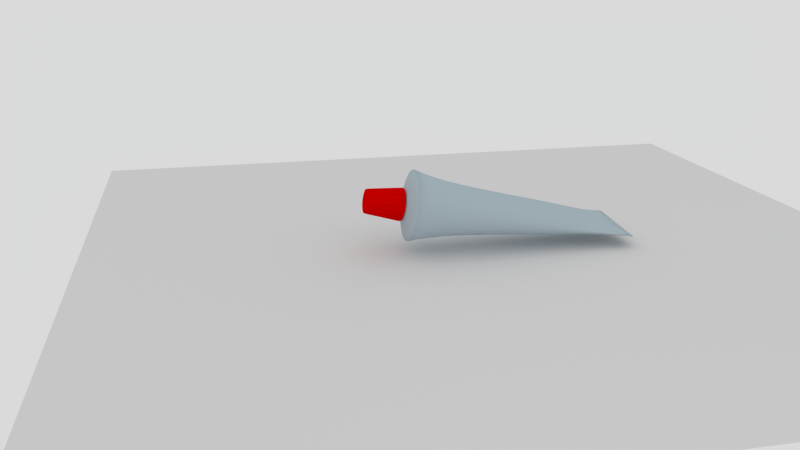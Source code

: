 # Source: tube3.blend  (saved by Blender 2.76.0; exported with 4.5.12 LTS)
import bpy
from mathutils import Matrix  # noqa: F401  (used for matrix-valued properties, if any)

bpy.ops.wm.read_factory_settings(use_empty=True)
scene = bpy.context.scene
scene.name = 'Scene'

# ---- collections
col_collection_1 = bpy.data.collections.new('Collection 1'); scene.collection.children.link(col_collection_1)

# ---- materials (node trees are filled in below, after node groups)
mat_material = bpy.data.materials.new('Material')
mat_material.alpha_threshold = 0.0
mat_material.use_transparent_shadow = False
mat_material.diffuse_color = (0.4818, 0.5799, 0.6383, 1.0)
mat_material.roughness = 0.5
mat_material.line_color = (0.0, 0.0, 0.0, 1.0)
mat_material_001 = bpy.data.materials.new('Material.001')
mat_material_001.alpha_threshold = 0.0
mat_material_001.use_transparent_shadow = False
mat_material_001.diffuse_color = (0.7743, 0.0, 0.0, 1.0)
mat_material_001.roughness = 0.5
mat_material_001.line_color = (0.0, 0.0, 0.0, 1.0)

# ---- material node trees

# ---- world
world_world = bpy.data.worlds.new('World'); scene.world = world_world
world_world.color = (0.6982, 0.6982, 0.6982)
world_world.use_sun_shadow = False
world_world.sun_shadow_jitter_overblur = 0.0
world_world.cycles.sampling_method = 'MANUAL'
world_world.cycles.sample_map_resolution = 256

# ---- cameras
cam_camera_001 = bpy.data.cameras.new('Camera.001')
cam_camera_001.clip_end = 100.0
cam_camera_001.lens = 35.0
cam_camera_001.sensor_width = 32.0
cam_camera_001.sensor_height = 18.0
cam_camera_001.dof.focus_distance = 0.0
cam_camera_001.dof.aperture_fstop = 128.0

# ---- lights
light_point_001 = bpy.data.lights.new('Point.001', 'POINT')
light_point_001.transmission_factor = 0.0
light_point_001.energy = 100.0
light_point_001.shadow_buffer_clip_start = 0.5
light_point_001.shadow_soft_size = 1.0
light_point_001.shadow_maximum_resolution = 0.006
light_point_001.use_absolute_resolution = True
light_point_001.cycles.use_multiple_importance_sampling = False

# ---- meshes
me_cylinder_003 = bpy.data.meshes.new('Cylinder.003')
me_cylinder_003.from_pydata([(0.0, 1.0, -1.0), (-0.04123, 1.0, 4.583), (0.7071, 0.7071, -1.0), (-0.04123, 0.7071, 4.583), (1.0, -4.371e-08, -1.0), (-0.04123, 1.192e-08, 4.583), (0.7071, -0.7071, -1.0), (-0.04123, -0.7071, 4.583), (-8.742e-08, -1.0, -1.0), (-0.04123, -1.0, 4.583), (-0.7071, -0.7071, -1.0), (-1.0, 1.192e-08, -1.0), (-0.7071, 0.7071, -1.0), (-0.007095, 1.0, -0.03931), (0.4685, 0.7071, -0.03931), (0.6656, -3.414e-08, -0.03931), (0.4685, -0.7071, -0.03931), (-0.007095, -1.0, -0.03931), (-0.6797, 1.192e-08, -0.03931), (-0.4827, 0.7071, -0.03931), (-0.4827, -0.7071, -0.03931), (-0.2747, 0.2747, -1.193), (-0.3885, 6.332e-09, -1.193), (-0.2747, -0.2747, -1.193), (-4.173e-08, -0.3885, -1.193), (0.2747, -0.2747, -1.193), (0.3885, -1.528e-08, -1.193), (0.2747, 0.2747, -1.193), (-7.767e-09, 0.3885, -1.193), (-0.03112, 1.0, 3.214), (0.2152, 0.7071, 3.214), (0.3173, -1.725e-09, 3.214), (0.2152, -0.7071, 3.214), (-0.03112, -1.0, 3.214), (-0.3795, 1.192e-08, 3.214), (-0.2775, 0.7071, 3.214), (-0.2775, -0.7071, 3.214), (-0.2407, 0.2407, -1.222), (-0.3404, 5.548e-09, -1.222), (-0.2407, -0.2407, -1.222), (-6.079e-08, -0.3404, -1.222), (0.2407, -0.2407, -1.222), (0.3404, -1.339e-08, -1.222), (0.2407, 0.2407, -1.222), (-3.103e-08, 0.3404, -1.222), (-0.2407, 0.2407, -1.769), (-0.3404, 5.548e-09, -1.769), (-0.2407, -0.2407, -1.769), (-1.721e-07, -0.3404, -1.769), (0.2407, -0.2407, -1.769), (0.3404, -1.339e-08, -1.769), (0.2407, 0.2407, -1.769), (-1.423e-07, 0.3404, -1.769), (-0.1931, 0.1931, -1.769), (-0.2731, 4.45e-09, -1.769), (-0.1931, -0.1931, -1.769), (-1.732e-07, -0.2731, -1.769), (0.1931, -0.1931, -1.769), (0.2731, -1.074e-08, -1.769), (0.1931, 0.1931, -1.769), (-1.494e-07, 0.2731, -1.769), (-0.1931, 0.1931, -1.102), (-0.2731, 4.45e-09, -1.102), (-0.1931, -0.1931, -1.102), (-2.234e-07, -0.2731, -1.102), (0.1931, -0.1931, -1.102), (0.2731, -1.074e-08, -1.102), (0.1931, 0.1931, -1.102), (-1.995e-07, 0.2731, -1.102), (-0.01321, 1.052, 4.755), (-0.01321, 0.7592, 4.755), (-0.01321, 0.05205, 4.755), (-0.01321, -0.6551, 4.755), (-0.01321, -0.948, 4.755), (-0.03778, 0.00642, 4.605), (-0.03778, -0.7007, 4.605), (-0.03778, 1.006, 4.605), (-0.03778, 0.7135, 4.605), (-0.03778, -0.9936, 4.605), (-0.01321, -0.3015, 4.755), (-0.01321, 0.9056, 4.755), (-0.01661, 1.046, 4.734), (-0.03778, 0.86, 4.605), (-0.01661, 0.8993, 4.734), (-0.01661, 0.04574, 4.734), (-0.01661, -0.9543, 4.734), (-0.01661, 0.7528, 4.734), (-0.01661, -0.6614, 4.734), (-0.03778, -0.3471, 4.605), (-0.01661, -0.3078, 4.734), (-0.01661, 0.3993, 4.734), (-0.03778, 0.36, 4.605), (-0.01321, 0.4056, 4.755), (-0.03778, -0.5239, 4.605), (-0.01321, -0.4783, 4.755), (-0.01661, -0.4846, 4.734), (-0.03778, -0.8471, 4.605), (-0.01321, -0.8015, 4.755), (-0.01661, 0.5761, 4.734), (-0.01661, -0.2194, 4.734), (-0.01661, -0.8078, 4.734), (-0.01661, -0.573, 4.734), (-0.01661, -0.7346, 4.734), (-0.03778, -0.7739, 4.605), (-0.01321, 0.5824, 4.755), (-0.03778, -0.2587, 4.605), (-0.01661, -0.131, 4.734), (-0.03778, -0.1704, 4.605), (-0.01321, -0.1247, 4.755), (-0.03778, 0.5367, 4.605), (-0.03778, 0.1832, 4.605), (-0.01661, 0.2225, 4.734), (-0.01321, 0.2288, 4.755), (-0.01321, -0.2131, 4.755), (-0.01321, -0.7283, 4.755), (-0.01321, -0.5667, 4.755), (-0.03778, -0.6123, 4.605), (-0.01661, -0.3962, 4.734), (-0.01321, -0.3899, 4.755), (-0.03778, -0.4355, 4.605), (-0.01321, -0.03634, 4.755), (-0.03778, -0.08197, 4.605), (-0.01661, -0.04265, 4.734), (-0.01321, 0.1404, 4.755), (-0.01661, 0.1341, 4.734), (-0.03778, 0.09481, 4.605), (-0.01321, 0.3172, 4.755), (-0.03778, 0.2716, 4.605), (-0.01661, 0.3109, 4.734), (-0.01661, 0.4877, 4.734), (-0.01321, 0.494, 4.755), (-0.03778, 0.4484, 4.605), (-0.01661, 0.6645, 4.734), (-0.03778, 0.6251, 4.605), (-0.01321, 0.6708, 4.755), (-0.01661, 0.9725, 4.734), (-0.03778, 0.9332, 4.605), (-0.01321, 0.9788, 4.755), (-0.01661, 0.8261, 4.734), (-0.01321, 0.8324, 4.755), (-0.03778, 0.7867, 4.605), (-0.03778, -0.9204, 4.605), (-0.01661, -0.881, 4.734), (-0.01321, -0.8747, 4.755), (-0.04829, 0.005507, 4.613), (-0.04829, -0.7016, 4.613), (-0.04829, 1.006, 4.613), (-0.04829, 0.7126, 4.613), (-0.02713, 1.045, 4.742), (-0.04829, 0.8591, 4.613), (-0.02713, 0.8984, 4.742), (-0.02713, 0.04482, 4.742), (-0.02713, 0.7519, 4.742), (-0.02713, -0.6623, 4.742), (-0.04829, -0.348, 4.613), (-0.02713, -0.3087, 4.742), (-0.02713, 0.3984, 4.742), (-0.04829, 0.3591, 4.613), (-0.04829, -0.5248, 4.613), (-0.02713, -0.4855, 4.742), (-0.04829, -0.848, 4.613), (-0.02713, 0.5752, 4.742), (-0.02713, -0.2203, 4.742), (-0.02713, -0.8087, 4.742), (-0.02713, -0.5739, 4.742), (-0.02713, -0.7355, 4.742), (-0.04829, -0.7748, 4.613), (-0.04829, -0.2597, 4.613), (-0.02713, -0.132, 4.742), (-0.04829, -0.1713, 4.613), (-0.04829, 0.5358, 4.613), (-0.04829, 0.1823, 4.613), (-0.02713, 0.2216, 4.742), (-0.04829, -0.6132, 4.613), (-0.02713, -0.3971, 4.742), (-0.04829, -0.4364, 4.613), (-0.04829, -0.08288, 4.613), (-0.02713, -0.04357, 4.742), (-0.02713, 0.1332, 4.742), (-0.04829, 0.0939, 4.613), (-0.04829, 0.2707, 4.613), (-0.02713, 0.31, 4.742), (-0.02713, 0.4868, 4.742), (-0.04829, 0.4474, 4.613), (-0.02713, 0.6635, 4.742), (-0.04829, 0.6242, 4.613), (-0.02713, 0.9716, 4.742), (-0.04829, 0.9323, 4.613), (-0.02713, 0.8252, 4.742), (-0.04829, 0.7858, 4.613), (-0.04829, -0.9213, 4.613), (-0.02713, -0.882, 4.742), (-0.04123, 1.0, 4.583), (-0.04123, 0.7071, 4.583), (-0.04123, 1.192e-08, 4.583), (-0.04123, -0.7071, 4.583), (-0.04123, -1.0, 4.583)], [], [(29, 1, 3, 30), (30, 3, 5, 31), (31, 5, 7, 32), (32, 7, 9, 33), (36, 7, 5, 34), (2, 4, 26, 27), (35, 3, 1, 29), (33, 9, 7, 36), (34, 5, 3, 35), (0, 13, 14, 2), (2, 14, 15, 4), (4, 15, 16, 6), (6, 16, 17, 8), (10, 20, 18, 11), (12, 19, 13, 0), (8, 17, 20, 10), (11, 18, 19, 12), (10, 11, 22, 23), (12, 0, 28, 21), (6, 8, 24, 25), (25, 24, 40, 41), (11, 12, 21, 22), (4, 6, 25, 26), (8, 10, 23, 24), (0, 2, 27, 28), (13, 29, 30, 14), (14, 30, 31, 15), (15, 31, 32, 16), (16, 32, 33, 17), (20, 36, 34, 18), (19, 35, 29, 13), (17, 33, 36, 20), (18, 34, 35, 19), (42, 41, 49, 50), (23, 22, 38, 39), (26, 25, 41, 42), (21, 28, 44, 37), (28, 27, 43, 44), (22, 21, 37, 38), (27, 26, 42, 43), (24, 23, 39, 40), (47, 46, 54, 55), (37, 44, 52, 45), (38, 37, 45, 46), (44, 43, 51, 52), (40, 39, 47, 48), (43, 42, 50, 51), (39, 38, 46, 47), (41, 40, 48, 49), (56, 55, 63, 64), (49, 48, 56, 57), (50, 49, 57, 58), (45, 52, 60, 53), (46, 45, 53, 54), (52, 51, 59, 60), (48, 47, 55, 56), (51, 50, 58, 59), (59, 58, 66, 67), (55, 54, 62, 63), (57, 56, 64, 65), (58, 57, 65, 66), (53, 60, 68, 61), (54, 53, 61, 62), (60, 59, 67, 68), (75, 116, 93, 119, 88, 105, 107, 121, 74, 5, 7), (77, 140, 82, 136, 76, 1, 3), (74, 125, 110, 127, 91, 131, 109, 133, 77, 3, 5), (78, 141, 96, 103, 75, 7, 9), (99, 106, 168, 162), (89, 88, 154, 155), (167, 169, 107, 105), (184, 185, 133, 132), (191, 190, 141, 142), (139, 80, 83, 138), (137, 69, 81, 135), (114, 72, 87, 102), (134, 70, 86, 132), (120, 71, 84, 122), (118, 79, 89, 117), (126, 92, 90, 128), (86, 77, 147, 152), (98, 109, 170, 161), (115, 94, 95, 101), (129, 98, 161, 182), (130, 104, 98, 129), (79, 113, 99, 89), (123, 112, 111, 124), (189, 149, 82, 140), (113, 108, 106, 99), (95, 117, 119, 93), (81, 76, 146, 148), (186, 187, 136, 135), (143, 97, 100, 142), (135, 81, 148, 186), (100, 102, 103, 96), (97, 114, 102, 100), (87, 101, 116, 75), (72, 115, 101, 87), (89, 99, 105, 88), (94, 118, 117, 95), (106, 122, 121, 107), (108, 120, 122, 106), (111, 128, 127, 110), (71, 123, 124, 84), (112, 126, 128, 111), (84, 124, 125, 74), (92, 130, 129, 90), (90, 129, 131, 91), (98, 132, 133, 109), (104, 134, 132, 98), (83, 135, 136, 82), (70, 139, 138, 86), (80, 137, 135, 83), (86, 138, 140, 77), (85, 142, 141, 78), (73, 143, 142, 85), (177, 151, 144, 176), (186, 148, 146, 187), (184, 152, 147, 185), (165, 153, 145, 166), (188, 150, 149, 189), (174, 155, 154, 175), (181, 156, 157, 180), (164, 159, 158, 173), (162, 168, 169, 167), (178, 172, 171, 179), (191, 163, 160, 190), (182, 161, 170, 183), (106, 107, 169, 168), (90, 91, 157, 156), (187, 146, 76, 136), (181, 180, 127, 128), (101, 95, 159, 164), (190, 160, 96, 141), (183, 170, 109, 131), (185, 147, 77, 133), (179, 171, 110, 125), (175, 154, 88, 119), (128, 90, 156, 181), (166, 145, 75, 103), (84, 74, 144, 151), (182, 183, 131, 129), (165, 166, 103, 102), (100, 96, 160, 163), (176, 144, 74, 121), (162, 167, 105, 99), (132, 86, 152, 184), (83, 82, 149, 150), (173, 158, 93, 116), (180, 157, 91, 127), (117, 89, 155, 174), (138, 83, 150, 188), (111, 110, 171, 172), (102, 87, 153, 165), (87, 75, 145, 153), (177, 176, 121, 122), (164, 173, 116, 101), (122, 84, 151, 177), (124, 111, 172, 178), (188, 189, 140, 138), (178, 179, 125, 124), (174, 175, 119, 117), (95, 93, 158, 159), (142, 100, 163, 191), (5, 3, 193, 194), (9, 7, 195, 196), (7, 5, 194, 195), (3, 1, 192, 193)])
me_cylinder_003.polygons.foreach_set('use_smooth', [True] * 168)
_k = {(0, 2): 1.0, (1, 3): 1.0, (1, 29): 0.44314, (2, 4): 1.0, (3, 5): 1.0, (4, 6): 1.0, (5, 7): 1.0, (6, 8): 1.0, (7, 9): 1.0, (8, 10): 1.0, (10, 11): 1.0, (11, 12): 1.0, (0, 12): 1.0, (9, 33): 0.58824, (21, 28): 1.0, (22, 23): 1.0, (23, 24): 1.0, (21, 22): 1.0, (24, 25): 1.0, (26, 27): 1.0, (27, 28): 1.0, (25, 26): 1.0, (37, 44): 1.0, (38, 39): 1.0, (39, 40): 1.0, (37, 38): 1.0, (40, 41): 1.0, (42, 43): 1.0, (43, 44): 1.0, (41, 42): 1.0, (45, 52): 1.0, (46, 47): 1.0, (47, 48): 1.0, (45, 46): 1.0, (48, 49): 1.0, (50, 51): 1.0, (51, 52): 1.0, (49, 50): 1.0, (53, 60): 1.0, (54, 55): 1.0, (55, 56): 1.0, (53, 54): 1.0, (56, 57): 1.0, (58, 59): 1.0, (59, 60): 1.0, (57, 58): 1.0, (61, 68): 1.0, (62, 63): 1.0, (63, 64): 1.0, (61, 62): 1.0, (64, 65): 1.0, (66, 67): 1.0, (67, 68): 1.0, (65, 66): 1.0, (69, 137): 0.57647, (70, 134): 0.57647, (71, 120): 0.57647, (72, 114): 0.57647, (5, 74): 1.0, (1, 76): 1.0, (7, 75): 1.0, (3, 77): 1.0, (9, 78): 1.0, (75, 116): 1.0, (77, 140): 1.0, (74, 125): 1.0, (78, 141): 1.0, (72, 115): 0.57647, (70, 139): 0.57647, (76, 136): 1.0, (81, 135): 1.0, (74, 121): 1.0, (84, 122): 1.0, (77, 133): 1.0, (86, 132): 1.0, (71, 123): 0.57647, (88, 119): 1.0, (79, 118): 0.57647, (89, 117): 1.0, (75, 103): 1.0, (87, 102): 1.0, (108, 113): 0.57647, (73, 143): 0.57647, (92, 130): 0.57647, (91, 131): 1.0, (92, 126): 0.57647, (88, 105): 1.0, (79, 113): 0.57647, (91, 127): 1.0, (90, 128): 1.0, (105, 107): 1.0, (96, 103): 1.0, (97, 114): 0.57647, (99, 106): 1.0, (94, 115): 0.57647, (93, 116): 1.0, (95, 101): 1.0, (94, 118): 0.57647, (93, 119): 1.0, (108, 120): 0.57647, (107, 121): 1.0, (112, 126): 0.57647, (111, 124): 1.0, (110, 125): 1.0, (112, 123): 0.57647, (110, 127): 1.0, (98, 129): 1.0, (104, 130): 0.57647, (109, 131): 1.0, (109, 133): 1.0, (104, 134): 0.57647, (82, 136): 1.0, (80, 137): 0.57647, (80, 139): 0.57647, (82, 140): 1.0, (83, 138): 1.0, (96, 141): 1.0, (100, 142): 1.0, (97, 143): 0.57647, (149, 150): 1.0, (146, 187): 1.0, (146, 148): 1.0, (144, 151): 1.0, (147, 152): 1.0, (145, 153): 1.0, (148, 186): 1.0, (144, 176): 1.0, (154, 155): 1.0, (151, 177): 1.0, (147, 185): 1.0, (152, 184): 1.0, (156, 157): 1.0, (154, 175): 1.0, (155, 174): 1.0, (158, 159): 1.0, (145, 166): 1.0, (153, 165): 1.0, (160, 163): 1.0, (162, 167): 1.0, (168, 169): 1.0, (157, 180): 1.0, (156, 181): 1.0, (161, 170): 1.0, (171, 172): 1.0, (165, 166): 1.0, (167, 169): 1.0, (164, 173): 1.0, (162, 168): 1.0, (158, 173): 1.0, (159, 164): 1.0, (174, 175): 1.0, (176, 177): 1.0, (172, 178): 1.0, (171, 179): 1.0, (180, 181): 1.0, (178, 179): 1.0, (161, 182): 1.0, (170, 183): 1.0, (182, 183): 1.0, (184, 185): 1.0, (186, 187): 1.0, (188, 189): 1.0, (149, 189): 1.0, (150, 188): 1.0, (160, 190): 1.0, (163, 191): 1.0, (190, 191): 1.0, (81, 148): 1.0, (135, 186): 1.0, (136, 187): 1.0, (76, 146): 1.0, (82, 149): 1.0, (140, 189): 1.0, (98, 161): 1.0, (129, 182): 1.0, (109, 170): 1.0, (77, 147): 1.0, (86, 152): 1.0, (141, 190): 1.0, (142, 191): 1.0, (133, 185): 1.0, (132, 184): 1.0, (107, 169): 1.0, (105, 167): 1.0, (88, 154): 1.0, (89, 155): 1.0, (106, 168): 1.0, (99, 162): 1.0, (91, 157): 1.0, (90, 156): 1.0, (127, 180): 1.0, (128, 181): 1.0, (95, 159): 1.0, (101, 164): 1.0, (96, 160): 1.0, (131, 183): 1.0, (110, 171): 1.0, (125, 179): 1.0, (119, 175): 1.0, (75, 145): 1.0, (103, 166): 1.0, (74, 144): 1.0, (84, 151): 1.0, (102, 165): 1.0, (100, 163): 1.0, (121, 176): 1.0, (83, 150): 1.0, (93, 158): 1.0, (116, 173): 1.0, (117, 174): 1.0, (138, 188): 1.0, (111, 172): 1.0, (87, 153): 1.0, (122, 177): 1.0, (124, 178): 1.0, (192, 193): 1.0, (193, 194): 1.0, (194, 195): 1.0, (195, 196): 1.0}
me_cylinder_003.attributes.new('crease_edge', 'FLOAT', 'EDGE').data.foreach_set('value', [_k.get((min(e.vertices), max(e.vertices)), 0.0) for e in me_cylinder_003.edges])
_uv = me_cylinder_003.uv_layers.new(name='UVMap')
_uv.uv.foreach_set('vector', [0.8833, 0.7875, 0.8768, 0.9537, 0.8412, 0.9523, 0.8388, 0.7845, 0.8388, 0.7845, 0.8412, 0.9523, 0.7555, 0.9537, 0.7563, 0.7831, 0.7563, 0.7831, 0.7555, 0.9537, 0.6697, 0.9514, 0.6738, 0.7837, 0.6738, 0.7837, 0.6697, 0.9514, 0.6342, 0.9525, 0.6293, 0.7863, 0.3158, 0.7915, 0.3165, 0.9643, 0.2282, 0.9649, 0.2305, 0.7895, 0.8132, 0.3333, 0.7576, 0.3343, 0.764, 0.2817, 0.8079, 0.2785, 0.1452, 0.7893, 0.14, 0.9619, 0.1035, 0.9604, 0.09924, 0.7899, 0.3617, 0.7934, 0.353, 0.9637, 0.3165, 0.9643, 0.3158, 0.7915, 0.2305, 0.7895, 0.2282, 0.9649, 0.14, 0.9619, 0.1452, 0.7893, 0.879, 0.3209, 0.891, 0.4182, 0.8324, 0.4189, 0.8132, 0.3333, 0.8132, 0.3333, 0.8324, 0.4189, 0.7578, 0.4194, 0.7576, 0.3343, 0.7576, 0.3343, 0.7578, 0.4194, 0.6835, 0.4185, 0.7025, 0.3337, 0.7025, 0.3337, 0.6835, 0.4185, 0.6252, 0.4173, 0.6383, 0.3212, 0.2931, 0.3299, 0.3118, 0.4154, 0.2355, 0.4153, 0.2366, 0.3273, 0.1801, 0.3284, 0.1591, 0.4134, 0.09924, 0.4103, 0.1153, 0.3113, 0.3584, 0.3145, 0.3718, 0.4139, 0.3118, 0.4154, 0.2931, 0.3299, 0.2366, 0.3273, 0.2355, 0.4153, 0.1591, 0.4134, 0.1801, 0.3284, 0.2931, 0.3299, 0.2366, 0.3273, 0.2373, 0.274, 0.2829, 0.2747, 0.1801, 0.3284, 0.1153, 0.3113, 0.1576, 0.2643, 0.1918, 0.2734, 0.7025, 0.3337, 0.6383, 0.3212, 0.6783, 0.2725, 0.7184, 0.2806, 0.7184, 0.2806, 0.6783, 0.2725, 0.6785, 0.2681, 0.7194, 0.2708, 0.2366, 0.3273, 0.1801, 0.3284, 0.1918, 0.2734, 0.2373, 0.274, 0.7576, 0.3343, 0.7025, 0.3337, 0.7184, 0.2806, 0.764, 0.2817, 0.3584, 0.3145, 0.2931, 0.3299, 0.2829, 0.2747, 0.3173, 0.2664, 0.879, 0.3209, 0.8132, 0.3333, 0.8079, 0.2785, 0.8419, 0.2718, 0.891, 0.4182, 0.8833, 0.7875, 0.8388, 0.7845, 0.8324, 0.4189, 0.8324, 0.4189, 0.8388, 0.7845, 0.7563, 0.7831, 0.7578, 0.4194, 0.7578, 0.4194, 0.7563, 0.7831, 0.6738, 0.7837, 0.6835, 0.4185, 0.6835, 0.4185, 0.6738, 0.7837, 0.6293, 0.7863, 0.6252, 0.4173, 0.3118, 0.4154, 0.3158, 0.7915, 0.2305, 0.7895, 0.2355, 0.4153, 0.1591, 0.4134, 0.1452, 0.7893, 0.09924, 0.7899, 0.09924, 0.4103, 0.3718, 0.4139, 0.3617, 0.7934, 0.3158, 0.7915, 0.3118, 0.4154, 0.2355, 0.4153, 0.2305, 0.7895, 0.1452, 0.7893, 0.1591, 0.4134, 0.7635, 0.2715, 0.7194, 0.2708, 0.7193, 0.1772, 0.7634, 0.1775, 0.2829, 0.2747, 0.2373, 0.274, 0.2375, 0.2648, 0.2809, 0.2647, 0.764, 0.2817, 0.7184, 0.2806, 0.7194, 0.2708, 0.7635, 0.2715, 0.1918, 0.2734, 0.1576, 0.2643, 0.1559, 0.2607, 0.1941, 0.2636, 0.8419, 0.2718, 0.8079, 0.2785, 0.8062, 0.2696, 0.8441, 0.268, 0.2373, 0.274, 0.1918, 0.2734, 0.1941, 0.2636, 0.2375, 0.2648, 0.8079, 0.2785, 0.764, 0.2817, 0.7635, 0.2715, 0.8062, 0.2696, 0.3173, 0.2664, 0.2829, 0.2747, 0.2809, 0.2647, 0.3193, 0.263, 0.2827, 0.1726, 0.2387, 0.1717, 0.239, 0.1596, 0.2828, 0.1606, 0.1941, 0.2636, 0.1559, 0.2607, 0.1505, 0.1721, 0.1948, 0.1715, 0.2375, 0.2648, 0.1941, 0.2636, 0.1948, 0.1715, 0.2387, 0.1717, 0.8441, 0.268, 0.8062, 0.2696, 0.8073, 0.1782, 0.8514, 0.1799, 0.3193, 0.263, 0.2809, 0.2647, 0.2827, 0.1726, 0.3271, 0.1744, 0.8062, 0.2696, 0.7635, 0.2715, 0.7634, 0.1775, 0.8073, 0.1782, 0.2809, 0.2647, 0.2375, 0.2648, 0.2387, 0.1717, 0.2827, 0.1726, 0.7194, 0.2708, 0.6785, 0.2681, 0.6742, 0.1775, 0.7193, 0.1772, 0.3257, 0.1622, 0.2828, 0.1606, 0.2877, 0.01268, 0.3337, 0.01518, 0.7193, 0.1772, 0.6742, 0.1775, 0.6764, 0.1654, 0.7196, 0.1651, 0.7634, 0.1775, 0.7193, 0.1772, 0.7196, 0.1651, 0.7635, 0.1654, 0.1948, 0.1715, 0.1505, 0.1721, 0.1522, 0.16, 0.1952, 0.1595, 0.2387, 0.1717, 0.1948, 0.1715, 0.1952, 0.1595, 0.239, 0.1596, 0.8514, 0.1799, 0.8073, 0.1782, 0.8072, 0.1663, 0.85, 0.1678, 0.3271, 0.1744, 0.2827, 0.1726, 0.2828, 0.1606, 0.3257, 0.1622, 0.8073, 0.1782, 0.7634, 0.1775, 0.7635, 0.1654, 0.8072, 0.1663, 0.8072, 0.1663, 0.7635, 0.1654, 0.7656, 0.0165, 0.812, 0.01897, 0.2828, 0.1606, 0.239, 0.1596, 0.241, 0.0102, 0.2877, 0.01268, 0.7196, 0.1651, 0.6764, 0.1654, 0.673, 0.01859, 0.719, 0.01754, 0.7635, 0.1654, 0.7196, 0.1651, 0.719, 0.01754, 0.7656, 0.0165, 0.1952, 0.1595, 0.1522, 0.16, 0.1481, 0.01273, 0.1942, 0.01145, 0.239, 0.1596, 0.1952, 0.1595, 0.1942, 0.01145, 0.241, 0.0102, 0.85, 0.1678, 0.8072, 0.1663, 0.812, 0.01897, 0.8579, 0.02145, 0.7555, 0.9537, 0.7447, 0.9534, 0.734, 0.9531, 0.7233, 0.9528, 0.7126, 0.9526, 0.7019, 0.9523, 0.6912, 0.952, 0.6804, 0.9517, 0.6697, 0.9514, 0.6697, 0.9514, 0.7555, 0.9537, 0.8768, 0.9537, 0.8679, 0.9533, 0.859, 0.953, 0.8501, 0.9526, 0.8412, 0.9523, 0.8412, 0.9523, 0.8768, 0.9537, 0.8412, 0.9523, 0.8305, 0.9525, 0.8198, 0.9526, 0.8091, 0.9528, 0.7983, 0.953, 0.7876, 0.9532, 0.7769, 0.9533, 0.7662, 0.9535, 0.7555, 0.9537, 0.7555, 0.9537, 0.8412, 0.9523, 0.6697, 0.9514, 0.6609, 0.9517, 0.652, 0.9519, 0.6431, 0.9522, 0.6342, 0.9525, 0.6342, 0.9525, 0.6697, 0.9514, 0.7019, 0.9523, 0.6912, 0.952, 0.6912, 0.952, 0.7019, 0.9523, 0.7126, 0.9526, 0.7126, 0.9526, 0.7126, 0.9526, 0.7126, 0.9526, 0.7019, 0.9523, 0.6912, 0.952, 0.6912, 0.952, 0.7019, 0.9523, 0.7662, 0.9535, 0.7662, 0.9535, 0.7662, 0.9535, 0.7662, 0.9535, 0.6609, 0.9517, 0.6609, 0.9517, 0.6609, 0.9517, 0.6609, 0.9517, 0.8679, 0.9533, 0.859, 0.953, 0.859, 0.953, 0.8679, 0.9533, 0.8501, 0.9526, 0.8412, 0.9523, 0.8412, 0.9523, 0.8501, 0.9526, 0.6431, 0.9522, 0.6342, 0.9525, 0.6342, 0.9525, 0.6431, 0.9522, 0.7662, 0.9535, 0.7555, 0.9537, 0.7555, 0.9537, 0.7662, 0.9535, 0.6804, 0.9517, 0.6697, 0.9514, 0.6697, 0.9514, 0.6804, 0.9517, 0.7233, 0.9528, 0.7126, 0.9526, 0.7126, 0.9526, 0.7233, 0.9528, 0.8091, 0.9528, 0.7983, 0.953, 0.7983, 0.953, 0.8091, 0.9528, 0.8768, 0.9537, 0.8768, 0.9537, 0.8768, 0.9537, 0.8768, 0.9537, 0.7769, 0.9533, 0.7769, 0.9533, 0.7769, 0.9533, 0.7769, 0.9533, 0.7447, 0.9534, 0.734, 0.9531, 0.734, 0.9531, 0.7447, 0.9534, 0.7876, 0.9532, 0.7769, 0.9533, 0.7769, 0.9533, 0.7876, 0.9532, 0.7876, 0.9532, 0.7769, 0.9533, 0.7769, 0.9533, 0.7876, 0.9532, 0.7126, 0.9526, 0.7019, 0.9523, 0.7019, 0.9523, 0.7126, 0.9526, 0.8305, 0.9525, 0.8198, 0.9526, 0.8198, 0.9526, 0.8305, 0.9525, 0.8679, 0.9533, 0.859, 0.953, 0.859, 0.953, 0.8679, 0.9533, 0.7019, 0.9523, 0.6912, 0.952, 0.6912, 0.952, 0.7019, 0.9523, 0.734, 0.9531, 0.7233, 0.9528, 0.7233, 0.9528, 0.734, 0.9531, 0.8412, 0.9523, 0.8412, 0.9523, 0.8412, 0.9523, 0.8412, 0.9523, 0.8501, 0.9526, 0.8501, 0.9526, 0.8501, 0.9526, 0.8501, 0.9526, 0.6609, 0.9517, 0.652, 0.9519, 0.652, 0.9519, 0.6609, 0.9517, 0.8501, 0.9526, 0.8412, 0.9523, 0.8412, 0.9523, 0.8501, 0.9526, 0.652, 0.9519, 0.6431, 0.9522, 0.6431, 0.9522, 0.652, 0.9519, 0.652, 0.9519, 0.6431, 0.9522, 0.6431, 0.9522, 0.652, 0.9519, 0.7555, 0.9537, 0.7447, 0.9534, 0.7447, 0.9534, 0.7555, 0.9537, 0.7555, 0.9537, 0.7447, 0.9534, 0.7447, 0.9534, 0.7555, 0.9537, 0.7126, 0.9526, 0.7019, 0.9523, 0.7019, 0.9523, 0.7126, 0.9526, 0.734, 0.9531, 0.7233, 0.9528, 0.7233, 0.9528, 0.734, 0.9531, 0.6912, 0.952, 0.6804, 0.9517, 0.6804, 0.9517, 0.6912, 0.952, 0.6912, 0.952, 0.6804, 0.9517, 0.6804, 0.9517, 0.6912, 0.952, 0.8198, 0.9526, 0.8091, 0.9528, 0.8091, 0.9528, 0.8198, 0.9526, 0.8412, 0.9523, 0.8305, 0.9525, 0.8305, 0.9525, 0.8412, 0.9523, 0.8198, 0.9526, 0.8091, 0.9528, 0.8091, 0.9528, 0.8198, 0.9526, 0.8412, 0.9523, 0.8305, 0.9525, 0.8305, 0.9525, 0.8412, 0.9523, 0.7983, 0.953, 0.7876, 0.9532, 0.7876, 0.9532, 0.7983, 0.953, 0.7983, 0.953, 0.7876, 0.9532, 0.7876, 0.9532, 0.7983, 0.953, 0.7769, 0.9533, 0.7662, 0.9535, 0.7662, 0.9535, 0.7769, 0.9533, 0.7769, 0.9533, 0.7662, 0.9535, 0.7662, 0.9535, 0.7769, 0.9533, 0.859, 0.953, 0.8501, 0.9526, 0.8501, 0.9526, 0.859, 0.953, 0.8768, 0.9537, 0.8679, 0.9533, 0.8679, 0.9533, 0.8768, 0.9537, 0.859, 0.953, 0.8501, 0.9526, 0.8501, 0.9526, 0.859, 0.953, 0.8768, 0.9537, 0.8679, 0.9533, 0.8679, 0.9533, 0.8768, 0.9537, 0.6697, 0.9514, 0.6609, 0.9517, 0.6609, 0.9517, 0.6697, 0.9514, 0.6697, 0.9514, 0.6609, 0.9517, 0.6609, 0.9517, 0.6697, 0.9514, 0.6804, 0.9517, 0.6697, 0.9514, 0.6697, 0.9514, 0.6804, 0.9517, 0.8501, 0.9526, 0.8412, 0.9523, 0.8412, 0.9523, 0.8501, 0.9526, 0.7662, 0.9535, 0.7555, 0.9537, 0.7555, 0.9537, 0.7662, 0.9535, 0.6431, 0.9522, 0.6342, 0.9525, 0.6342, 0.9525, 0.6431, 0.9522, 0.8679, 0.9533, 0.859, 0.953, 0.859, 0.953, 0.8679, 0.9533, 0.7233, 0.9528, 0.7126, 0.9526, 0.7126, 0.9526, 0.7233, 0.9528, 0.8091, 0.9528, 0.7983, 0.953, 0.7983, 0.953, 0.8091, 0.9528, 0.7447, 0.9534, 0.734, 0.9531, 0.734, 0.9531, 0.7447, 0.9534, 0.7019, 0.9523, 0.6912, 0.952, 0.6912, 0.952, 0.7019, 0.9523, 0.8305, 0.9525, 0.8198, 0.9526, 0.8198, 0.9526, 0.8305, 0.9525, 0.6609, 0.9517, 0.652, 0.9519, 0.652, 0.9519, 0.6609, 0.9517, 0.7876, 0.9532, 0.7769, 0.9533, 0.7769, 0.9533, 0.7876, 0.9532, 0.6912, 0.952, 0.6912, 0.952, 0.6912, 0.952, 0.6912, 0.952, 0.7983, 0.953, 0.7983, 0.953, 0.7983, 0.953, 0.7983, 0.953, 0.8501, 0.9526, 0.8412, 0.9523, 0.8412, 0.9523, 0.8501, 0.9526, 0.8091, 0.9528, 0.8091, 0.9528, 0.8091, 0.9528, 0.8091, 0.9528, 0.7447, 0.9534, 0.734, 0.9531, 0.734, 0.9531, 0.7447, 0.9534, 0.6609, 0.9517, 0.652, 0.9519, 0.652, 0.9519, 0.6609, 0.9517, 0.7876, 0.9532, 0.7769, 0.9533, 0.7769, 0.9533, 0.7876, 0.9532, 0.7662, 0.9535, 0.7555, 0.9537, 0.7555, 0.9537, 0.7662, 0.9535, 0.8305, 0.9525, 0.8198, 0.9526, 0.8198, 0.9526, 0.8305, 0.9525, 0.7233, 0.9528, 0.7126, 0.9526, 0.7126, 0.9526, 0.7233, 0.9528, 0.8091, 0.9528, 0.7983, 0.953, 0.7983, 0.953, 0.8091, 0.9528, 0.6431, 0.9522, 0.6342, 0.9525, 0.6342, 0.9525, 0.6431, 0.9522, 0.8412, 0.9523, 0.8412, 0.9523, 0.8412, 0.9523, 0.8412, 0.9523, 0.7876, 0.9532, 0.7876, 0.9532, 0.7876, 0.9532, 0.7876, 0.9532, 0.6431, 0.9522, 0.6431, 0.9522, 0.6431, 0.9522, 0.6431, 0.9522, 0.652, 0.9519, 0.652, 0.9519, 0.652, 0.9519, 0.652, 0.9519, 0.6804, 0.9517, 0.6697, 0.9514, 0.6697, 0.9514, 0.6804, 0.9517, 0.7019, 0.9523, 0.7019, 0.9523, 0.7019, 0.9523, 0.7019, 0.9523, 0.7662, 0.9535, 0.7555, 0.9537, 0.7555, 0.9537, 0.7662, 0.9535, 0.859, 0.953, 0.859, 0.953, 0.859, 0.953, 0.859, 0.953, 0.7447, 0.9534, 0.734, 0.9531, 0.734, 0.9531, 0.7447, 0.9534, 0.8091, 0.9528, 0.7983, 0.953, 0.7983, 0.953, 0.8091, 0.9528, 0.7233, 0.9528, 0.7126, 0.9526, 0.7126, 0.9526, 0.7233, 0.9528, 0.8679, 0.9533, 0.859, 0.953, 0.859, 0.953, 0.8679, 0.9533, 0.8198, 0.9526, 0.8198, 0.9526, 0.8198, 0.9526, 0.8198, 0.9526, 0.6431, 0.9522, 0.6342, 0.9525, 0.6342, 0.9525, 0.6431, 0.9522, 0.7555, 0.9537, 0.7555, 0.9537, 0.7555, 0.9537, 0.7555, 0.9537, 0.6804, 0.9517, 0.6804, 0.9517, 0.6804, 0.9517, 0.6804, 0.9517, 0.7447, 0.9534, 0.7447, 0.9534, 0.7447, 0.9534, 0.7447, 0.9534, 0.6804, 0.9517, 0.6697, 0.9514, 0.6697, 0.9514, 0.6804, 0.9517, 0.8305, 0.9525, 0.8198, 0.9526, 0.8198, 0.9526, 0.8305, 0.9525, 0.8679, 0.9533, 0.8679, 0.9533, 0.8679, 0.9533, 0.8679, 0.9533, 0.8305, 0.9525, 0.8305, 0.9525, 0.8305, 0.9525, 0.8305, 0.9525, 0.7233, 0.9528, 0.7233, 0.9528, 0.7233, 0.9528, 0.7233, 0.9528, 0.734, 0.9531, 0.734, 0.9531, 0.734, 0.9531, 0.734, 0.9531, 0.6609, 0.9517, 0.652, 0.9519, 0.652, 0.9519, 0.6609, 0.9517, 0.7555, 0.9537, 0.8412, 0.9523, 0.8412, 0.9523, 0.7555, 0.9537, 0.6342, 0.9525, 0.6697, 0.9514, 0.6697, 0.9514, 0.6342, 0.9525, 0.6697, 0.9514, 0.7555, 0.9537, 0.7555, 0.9537, 0.6697, 0.9514, 0.8412, 0.9523, 0.8768, 0.9537, 0.8768, 0.9537, 0.8412, 0.9523])
me_cylinder_003.materials.append(mat_material)
me_cylinder_003.use_remesh_preserve_volume = False
me_cylinder_003.use_remesh_preserve_attributes = False
me_cylinder_003.use_mirror_vertex_groups = False
me_cylinder_003.update()
me_cylinder_001 = bpy.data.meshes.new('Cylinder.001')
me_cylinder_001.from_pydata([(3.304e-08, 0.7218, -1.236), (0.0, 1.0, 1.0), (0.1408, 0.7079, -1.236), (0.1951, 0.9808, 1.0), (0.2762, 0.6668, -1.236), (0.3827, 0.9239, 1.0), (0.401, 0.6001, -1.236), (0.5556, 0.8315, 1.0), (0.5104, 0.5104, -1.236), (0.7071, 0.7071, 1.0), (0.6001, 0.401, -1.236), (0.8315, 0.5556, 1.0), (0.6668, 0.2762, -1.236), (0.9239, 0.3827, 1.0), (0.7079, 0.1408, -1.236), (0.9808, 0.1951, 1.0), (0.7218, 1.338e-07, -1.236), (1.0, 7.55e-08, 1.0), (0.7079, -0.1408, -1.236), (0.9808, -0.1951, 1.0), (0.6668, -0.2762, -1.236), (0.9239, -0.3827, 1.0), (0.6001, -0.401, -1.236), (0.8315, -0.5556, 1.0), (0.5104, -0.5104, -1.236), (0.7071, -0.7071, 1.0), (0.401, -0.6001, -1.236), (0.5556, -0.8315, 1.0), (0.2762, -0.6668, -1.236), (0.3827, -0.9239, 1.0), (0.1408, -0.7079, -1.236), (0.1951, -0.9808, 1.0), (-2.021e-07, -0.7218, -1.236), (-3.258e-07, -1.0, 1.0), (-0.1408, -0.7079, -1.236), (-0.1951, -0.9808, 1.0), (-0.2762, -0.6668, -1.236), (-0.3827, -0.9239, 1.0), (-0.401, -0.6001, -1.236), (-0.5556, -0.8315, 1.0), (-0.5104, -0.5104, -1.236), (-0.7071, -0.7071, 1.0), (-0.6001, -0.401, -1.236), (-0.8315, -0.5556, 1.0), (-0.6668, -0.2762, -1.236), (-0.9239, -0.3827, 1.0), (-0.7079, -0.1408, -1.236), (-0.9808, -0.1951, 1.0), (-0.7218, 7.762e-07, -1.236), (-1.0, 9.656e-07, 1.0), (-0.7079, 0.1408, -1.236), (-0.9808, 0.1951, 1.0), (-0.6668, 0.2762, -1.236), (-0.9239, 0.3827, 1.0), (-0.6001, 0.401, -1.236), (-0.8315, 0.5556, 1.0), (-0.5104, 0.5104, -1.236), (-0.7071, 0.7071, 1.0), (-0.401, 0.6001, -1.236), (-0.5556, 0.8315, 1.0), (-0.2762, 0.6668, -1.236), (-0.3827, 0.9239, 1.0), (-0.1408, 0.7079, -1.236), (-0.1951, 0.9808, 1.0), (4.821e-08, 0.5629, -1.236), (0.1098, 0.5521, -1.236), (0.2154, 0.5201, -1.236), (0.3127, 0.468, -1.236), (0.398, 0.398, -1.236), (0.468, 0.3127, -1.236), (0.5201, 0.2154, -1.236), (0.5521, 0.1098, -1.236), (0.5629, 1.72e-07, -1.236), (0.5521, -0.1098, -1.236), (0.5201, -0.2154, -1.236), (0.468, -0.3127, -1.236), (0.398, -0.398, -1.236), (0.3127, -0.468, -1.236), (0.2154, -0.5201, -1.236), (0.1098, -0.5521, -1.236), (-1.352e-07, -0.5629, -1.236), (-0.1098, -0.5521, -1.236), (-0.2154, -0.5201, -1.236), (-0.3127, -0.468, -1.236), (-0.398, -0.398, -1.236), (-0.468, -0.3127, -1.236), (-0.5201, -0.2154, -1.236), (-0.5521, -0.1098, -1.236), (-0.5629, 6.73e-07, -1.236), (-0.5521, 0.1098, -1.236), (-0.5201, 0.2154, -1.236), (-0.468, 0.3127, -1.236), (-0.398, 0.398, -1.236), (-0.3127, 0.468, -1.236), (-0.2154, 0.5201, -1.236), (-0.1098, 0.5521, -1.236), (4.821e-08, 0.5629, -1.089), (0.1098, 0.5521, -1.089), (0.2154, 0.5201, -1.089), (0.3127, 0.468, -1.089), (0.398, 0.398, -1.089), (0.468, 0.3127, -1.089), (0.5201, 0.2154, -1.089), (0.5521, 0.1098, -1.089), (0.5629, 1.72e-07, -1.089), (0.5521, -0.1098, -1.089), (0.5201, -0.2154, -1.089), (0.468, -0.3127, -1.089), (0.398, -0.398, -1.089), (0.3127, -0.468, -1.089), (0.2154, -0.5201, -1.089), (0.1098, -0.5521, -1.089), (-1.352e-07, -0.5629, -1.089), (-0.1098, -0.5521, -1.089), (-0.2154, -0.5201, -1.089), (-0.3127, -0.468, -1.089), (-0.398, -0.398, -1.089), (-0.468, -0.3127, -1.089), (-0.5201, -0.2154, -1.089), (-0.5521, -0.1098, -1.089), (-0.5629, 6.73e-07, -1.089), (-0.5521, 0.1098, -1.089), (-0.5201, 0.2154, -1.089), (-0.468, 0.3127, -1.089), (-0.398, 0.398, -1.089), (-0.3127, 0.468, -1.089), (-0.2154, 0.5201, -1.089), (-0.1098, 0.5521, -1.089), (1.6e-09, 0.9865, 0.8917), (0.1925, 0.9676, 0.8917), (0.3775, 0.9114, 0.8917), (0.5481, 0.8203, 0.8917), (0.6976, 0.6976, 0.8917), (0.8203, 0.5481, 0.8917), (0.9114, 0.3775, 0.8917), (0.9676, 0.1925, 0.8917), (0.9865, 7.832e-08, 0.8917), (0.9676, -0.1925, 0.8917), (0.9114, -0.3775, 0.8917), (0.8203, -0.5481, 0.8917), (0.6976, -0.6976, 0.8917), (0.5481, -0.8203, 0.8917), (0.3775, -0.9114, 0.8917), (0.1925, -0.9676, 0.8917), (-3.199e-07, -0.9865, 0.8917), (-0.1925, -0.9676, 0.8917), (-0.3775, -0.9114, 0.8917), (-0.5481, -0.8203, 0.8917), (-0.6976, -0.6976, 0.8917), (-0.8203, -0.5481, 0.8917), (-0.9114, -0.3775, 0.8917), (-0.9676, -0.1925, 0.8917), (-0.9865, 9.564e-07, 0.8917), (-0.9676, 0.1925, 0.8917), (-0.9114, 0.3775, 0.8917), (-0.8203, 0.5481, 0.8917), (-0.6976, 0.6976, 0.8917), (-0.5481, 0.8203, 0.8917), (-0.3775, 0.9114, 0.8917), (-0.1925, 0.9676, 0.8917), (0.475, -0.4652, -1.118), (0.549, -0.3752, -1.118), (0.6169, -0.248, -1.118), (0.6507, -0.1365, -1.118), (-0.6428, -0.6526, 0.9005), (-0.7655, -0.5031, 0.9005), (-0.8436, -0.357, 0.9005), (-0.8998, -0.1719, 0.9005), (0.52, -0.52, -1.127), (0.6114, -0.4086, -1.127), (0.6794, -0.2814, -1.127), (0.7212, -0.1435, -1.127), (-0.006944, 0.916, 0.9005), (0.1855, 0.8971, 0.9005), (0.3441, 0.8489, 0.9005), (0.5147, 0.7578, 0.9005), (-0.475, 0.4652, -1.118), (-0.549, 0.3752, -1.118), (-0.6169, 0.248, -1.118), (-0.6507, 0.1365, -1.118), (-2.082e-07, -0.7354, -1.127), (0.1435, -0.7212, -1.127), (0.2814, -0.6794, -1.127), (0.4086, -0.6114, -1.127), (0.4652, 0.475, -1.118), (0.3752, 0.549, -1.118), (0.248, 0.6169, -1.118), (0.1365, 0.6507, -1.118), (0.6428, 0.6526, 0.9005), (0.7655, 0.5031, 0.9005), (0.8436, 0.357, 0.9005), (0.8998, 0.1719, 0.9005), (0.52, 0.52, -1.127), (0.4086, 0.6114, -1.127), (0.2814, 0.6794, -1.127), (0.1435, 0.7212, -1.127), (-0.4652, -0.475, -1.118), (-0.3752, -0.549, -1.118), (-0.248, -0.6169, -1.118), (-0.1365, -0.6507, -1.118), (0.006944, -0.916, 0.9005), (-0.1855, -0.8971, 0.9005), (-0.3441, -0.8489, 0.9005), (-0.5147, -0.7578, 0.9005), (0.916, 0.006944, 0.9005), (0.8971, -0.1855, 0.9005), (0.8489, -0.3441, 0.9005), (0.7578, -0.5147, 0.9005), (0.7354, 1.309e-07, -1.127), (0.7212, 0.1435, -1.127), (0.6794, 0.2814, -1.127), (0.6114, 0.4086, -1.127), (-0.916, -0.006943, 0.9005), (-0.8971, 0.1855, 0.9005), (-0.8489, 0.3441, 0.9005), (-0.7578, 0.5147, 0.9005), (-0.52, 0.52, -1.127), (-0.6114, 0.4086, -1.127), (-0.6794, 0.2814, -1.127), (-0.7212, 0.1435, -1.127), (-0.6526, 0.6428, 0.9005), (-0.5031, 0.7655, 0.9005), (-0.357, 0.8436, 0.9005), (-0.1719, 0.8998, 0.9005), (3.142e-08, 0.7354, -1.127), (-0.1435, 0.7212, -1.127), (-0.2814, 0.6794, -1.127), (-0.4086, 0.6114, -1.127), (-0.006944, 0.6649, -1.118), (-0.1229, 0.6534, -1.118), (-0.2608, 0.6116, -1.118), (-0.3636, 0.5567, -1.118), (0.006944, -0.6649, -1.118), (0.1229, -0.6534, -1.118), (0.2608, -0.6116, -1.118), (0.3636, -0.5567, -1.118), (-0.52, -0.52, -1.127), (-0.4086, -0.6114, -1.127), (-0.2814, -0.6794, -1.127), (-0.1435, -0.7212, -1.127), (-0.7354, 7.855e-07, -1.127), (-0.7212, -0.1435, -1.127), (-0.6794, -0.2814, -1.127), (-0.6114, -0.4086, -1.127), (0.6526, -0.6428, 0.9005), (0.5031, -0.7655, 0.9005), (0.357, -0.8436, 0.9005), (0.1719, -0.8998, 0.9005), (-0.5567, -0.3636, -1.118), (-0.6116, -0.2608, -1.118), (-0.6534, -0.1229, -1.118), (-0.6649, -0.006943, -1.118), (0.5567, 0.3636, -1.118), (0.6116, 0.2608, -1.118), (0.6534, 0.1229, -1.118), (0.6649, 0.006944, -1.118), (2.441e-08, 0.7944, 1.0), (0.155, 0.7792, 1.0), (0.304, 0.7339, 1.0), (0.4414, 0.6605, 1.0), (0.5617, 0.5617, 1.0), (0.6605, 0.4414, 1.0), (0.7339, 0.304, 1.0), (0.7791, 0.155, 1.0), (0.7944, 1.186e-07, 1.0), (0.7792, -0.155, 1.0), (0.7339, -0.304, 1.0), (0.6605, -0.4414, 1.0), (0.5617, -0.5617, 1.0), (0.4414, -0.6605, 1.0), (0.304, -0.7339, 1.0), (0.155, -0.7791, 1.0), (-2.344e-07, -0.7944, 1.0), (-0.155, -0.7791, 1.0), (-0.304, -0.7339, 1.0), (-0.4414, -0.6605, 1.0), (-0.5617, -0.5617, 1.0), (-0.6605, -0.4414, 1.0), (-0.7339, -0.304, 1.0), (-0.7792, -0.155, 1.0), (-0.7944, 8.257e-07, 1.0), (-0.7791, 0.155, 1.0), (-0.7339, 0.304, 1.0), (-0.6605, 0.4414, 1.0), (-0.5617, 0.5617, 1.0), (-0.4414, 0.6605, 1.0), (-0.304, 0.7339, 1.0), (-0.155, 0.7792, 1.0), (-2.856e-07, 0.6513, -1.167), (0.1271, 0.6388, -1.167), (0.2493, 0.6018, -1.167), (0.3619, 0.5416, -1.167), (0.4606, 0.4606, -1.167), (0.5416, 0.3619, -1.167), (0.6018, 0.2493, -1.167), (0.6388, 0.1271, -1.167), (0.6513, 1.529e-07, -1.167), (0.6388, -0.1271, -1.167), (0.6018, -0.2493, -1.167), (0.5416, -0.3619, -1.167), (0.4606, -0.4606, -1.167), (0.3619, -0.5416, -1.167), (0.2493, -0.6018, -1.167), (0.1271, -0.6388, -1.167), (-4.979e-07, -0.6513, -1.167), (-0.1271, -0.6388, -1.167), (-0.2493, -0.6018, -1.167), (-0.3619, -0.5416, -1.167), (-0.4606, -0.4606, -1.167), (-0.5416, -0.3619, -1.167), (-0.6018, -0.2493, -1.167), (-0.6388, -0.1271, -1.167), (-0.6513, 7.327e-07, -1.167), (-0.6388, 0.1271, -1.167), (-0.6018, 0.2493, -1.167), (-0.5416, 0.3619, -1.167), (-0.4606, 0.4606, -1.167), (-0.3619, 0.5416, -1.167), (-0.2493, 0.6018, -1.167), (-0.1271, 0.6388, -1.167)], [], [(128, 1, 3, 129), (129, 3, 5, 130), (130, 5, 7, 131), (131, 7, 9, 132), (132, 9, 11, 133), (133, 11, 13, 134), (134, 13, 15, 135), (135, 15, 17, 136), (136, 17, 19, 137), (137, 19, 21, 138), (138, 21, 23, 139), (139, 23, 25, 140), (140, 25, 27, 141), (141, 27, 29, 142), (142, 29, 31, 143), (143, 31, 33, 144), (144, 33, 35, 145), (145, 35, 37, 146), (146, 37, 39, 147), (147, 39, 41, 148), (148, 41, 43, 149), (149, 43, 45, 150), (150, 45, 47, 151), (151, 47, 49, 152), (152, 49, 51, 153), (153, 51, 53, 154), (154, 53, 55, 155), (155, 55, 57, 156), (156, 57, 59, 157), (157, 59, 61, 158), (39, 37, 274, 275), (159, 63, 1, 128), (158, 61, 63, 159), (52, 54, 91, 90), (78, 79, 111, 110), (28, 30, 79, 78), (4, 6, 67, 66), (42, 44, 86, 85), (18, 20, 74, 73), (56, 58, 93, 92), (32, 34, 81, 80), (8, 10, 69, 68), (46, 48, 88, 87), (22, 24, 76, 75), (60, 62, 95, 94), (36, 38, 83, 82), (12, 14, 71, 70), (50, 52, 90, 89), (26, 28, 78, 77), (2, 4, 66, 65), (40, 42, 85, 84), (16, 18, 73, 72), (54, 56, 92, 91), (30, 32, 80, 79), (6, 8, 68, 67), (44, 46, 87, 86), (0, 2, 65, 64), (20, 22, 75, 74), (58, 60, 94, 93), (34, 36, 82, 81), (10, 12, 70, 69), (48, 50, 89, 88), (24, 26, 77, 76), (62, 0, 64, 95), (38, 40, 84, 83), (14, 16, 72, 71), (96, 97, 98, 99, 100, 101, 102, 103, 104, 105, 106, 107, 108, 109, 110, 111, 112, 113, 114, 115, 116, 117, 118, 119, 120, 121, 122, 123, 124, 125, 126, 127), (73, 74, 106, 105), (68, 69, 101, 100), (94, 95, 127, 126), (89, 90, 122, 121), (84, 85, 117, 116), (79, 80, 112, 111), (74, 75, 107, 106), (69, 70, 102, 101), (64, 65, 97, 96), (95, 64, 96, 127), (90, 91, 123, 122), (85, 86, 118, 117), (80, 81, 113, 112), (75, 76, 108, 107), (70, 71, 103, 102), (65, 66, 98, 97), (91, 92, 124, 123), (86, 87, 119, 118), (81, 82, 114, 113), (76, 77, 109, 108), (71, 72, 104, 103), (66, 67, 99, 98), (92, 93, 125, 124), (87, 88, 120, 119), (82, 83, 115, 114), (77, 78, 110, 109), (72, 73, 105, 104), (67, 68, 100, 99), (93, 94, 126, 125), (88, 89, 121, 120), (83, 84, 116, 115), (216, 156, 220, 176), (195, 129, 130, 194), (234, 233, 181, 182), (193, 131, 132, 192), (236, 148, 164, 196), (211, 133, 134, 210), (132, 133, 189, 188), (209, 135, 136, 208), (253, 254, 209, 210), (171, 137, 138, 170), (150, 151, 167, 166), (169, 139, 140, 168), (229, 223, 159, 225), (183, 141, 142, 182), (235, 245, 141, 183), (181, 143, 144, 180), (250, 167, 151, 241), (239, 145, 146, 238), (252, 189, 133, 211), (237, 147, 148, 236), (186, 185, 193, 194), (243, 149, 150, 242), (140, 141, 245, 244), (241, 151, 152, 240), (177, 215, 155, 217), (219, 153, 154, 218), (163, 205, 137, 171), (217, 155, 156, 216), (197, 203, 147, 237), (227, 157, 158, 226), (225, 159, 128, 224), (187, 173, 129, 195), (210, 134, 190, 253), (254, 191, 135, 209), (160, 244, 245, 235), (20, 170, 169, 22), (184, 252, 211, 192), (48, 240, 219, 50), (154, 155, 215, 214), (22, 169, 168, 24), (4, 194, 193, 6), (50, 219, 218, 52), (32, 180, 239, 34), (249, 250, 241, 242), (62, 225, 224, 0), (255, 163, 171, 208), (198, 197, 237, 238), (6, 193, 192, 8), (180, 144, 200, 232), (34, 239, 238, 36), (16, 208, 171, 18), (60, 226, 225, 62), (44, 242, 241, 46), (130, 131, 175, 174), (152, 153, 213, 212), (178, 214, 215, 177), (168, 140, 244, 160), (18, 171, 170, 20), (0, 224, 195, 2), (46, 241, 240, 48), (28, 182, 181, 30), (255, 204, 205, 163), (56, 216, 227, 58), (199, 201, 145, 239), (146, 147, 203, 202), (2, 195, 194, 4), (232, 200, 201, 199), (30, 181, 180, 32), (12, 210, 209, 14), (58, 227, 226, 60), (40, 236, 243, 42), (248, 165, 149, 243), (238, 146, 202, 198), (162, 206, 207, 161), (228, 172, 173, 187), (14, 209, 208, 16), (230, 229, 225, 226), (42, 243, 242, 44), (24, 168, 183, 26), (161, 207, 139, 169), (52, 218, 217, 54), (242, 150, 166, 249), (232, 199, 239, 180), (178, 177, 217, 218), (134, 135, 191, 190), (26, 183, 182, 28), (8, 192, 211, 10), (54, 217, 216, 56), (36, 238, 237, 38), (176, 231, 227, 216), (196, 164, 165, 248), (224, 128, 172, 228), (176, 220, 221, 231), (10, 211, 210, 12), (128, 129, 173, 172), (38, 237, 236, 40), (251, 212, 213, 179), (240, 152, 212, 251), (158, 159, 223, 222), (184, 188, 189, 252), (234, 246, 247, 233), (156, 157, 221, 220), (186, 174, 175, 185), (170, 138, 206, 162), (185, 175, 131, 193), (160, 235, 183, 168), (198, 202, 203, 197), (182, 142, 246, 234), (196, 248, 243, 236), (226, 158, 222, 230), (228, 187, 195, 224), (233, 247, 143, 181), (251, 179, 219, 240), (144, 145, 201, 200), (162, 161, 169, 170), (142, 143, 247, 246), (208, 136, 204, 255), (253, 190, 191, 254), (194, 130, 174, 186), (138, 139, 207, 206), (218, 154, 214, 178), (136, 137, 205, 204), (230, 222, 223, 229), (179, 213, 153, 219), (192, 132, 188, 184), (249, 166, 167, 250), (231, 221, 157, 227), (148, 149, 165, 164), (266, 265, 297, 298), (15, 13, 262, 263), (53, 51, 281, 282), (29, 27, 269, 270), (5, 3, 257, 258), (43, 41, 276, 277), (19, 17, 264, 265), (57, 55, 283, 284), (33, 31, 271, 272), (9, 7, 259, 260), (47, 45, 278, 279), (3, 1, 256, 257), (23, 21, 266, 267), (61, 59, 285, 286), (37, 35, 273, 274), (13, 11, 261, 262), (51, 49, 280, 281), (27, 25, 268, 269), (1, 63, 287, 256), (41, 39, 275, 276), (17, 15, 263, 264), (55, 53, 282, 283), (31, 29, 270, 271), (7, 5, 258, 259), (45, 43, 277, 278), (21, 19, 265, 266), (59, 57, 284, 285), (35, 33, 272, 273), (11, 9, 260, 261), (49, 47, 279, 280), (25, 23, 267, 268), (63, 61, 286, 287), (289, 288, 319, 318, 317, 316, 315, 314, 313, 312, 311, 310, 309, 308, 307, 306, 305, 304, 303, 302, 301, 300, 299, 298, 297, 296, 295, 294, 293, 292, 291, 290), (261, 260, 292, 293), (287, 286, 318, 319), (282, 281, 313, 314), (277, 276, 308, 309), (272, 271, 303, 304), (267, 266, 298, 299), (262, 261, 293, 294), (257, 256, 288, 289), (256, 287, 319, 288), (283, 282, 314, 315), (278, 277, 309, 310), (273, 272, 304, 305), (268, 267, 299, 300), (263, 262, 294, 295), (258, 257, 289, 290), (284, 283, 315, 316), (279, 278, 310, 311), (274, 273, 305, 306), (269, 268, 300, 301), (264, 263, 295, 296), (259, 258, 290, 291), (285, 284, 316, 317), (280, 279, 311, 312), (275, 274, 306, 307), (270, 269, 301, 302), (265, 264, 296, 297), (260, 259, 291, 292), (286, 285, 317, 318), (281, 280, 312, 313), (276, 275, 307, 308), (271, 270, 302, 303)])
me_cylinder_001.materials.append(mat_material_001)
me_cylinder_001.use_remesh_preserve_volume = False
me_cylinder_001.use_remesh_preserve_attributes = False
me_cylinder_001.use_mirror_vertex_groups = False
me_cylinder_001.update()
me_plane = bpy.data.meshes.new('Plane')
me_plane.from_pydata([(1.0, -1.0, 0.0), (-1.0, -1.0, 0.0), (1.0, 1.0, 0.0), (-1.0, 1.0, 0.0)], [], [(2, 3, 1, 0)])
me_plane.use_remesh_preserve_volume = False
me_plane.use_remesh_preserve_attributes = False
me_plane.use_mirror_vertex_groups = False
me_plane.update()
me_cylinder_002 = bpy.data.meshes.new('Cylinder.002')
me_cylinder_002.from_pydata([(0.0, 1.0, -1.0), (1.187e-07, 1.0, 4.998), (0.1951, 0.9808, -1.0), (1.192e-07, 0.9808, 4.998), (0.3827, 0.9239, -1.0), (1.192e-07, 0.9239, 4.998), (0.5556, 0.8315, -1.0), (1.192e-07, 0.8315, 4.998), (0.7071, 0.7071, -1.0), (1.192e-07, 0.7071, 4.998), (0.8315, 0.5556, -1.0), (1.192e-07, 0.5556, 4.998), (0.9239, 0.3827, -1.0), (1.192e-07, 0.3827, 4.998), (0.9808, 0.1951, -1.0), (1.192e-07, 0.1951, 4.998), (1.0, 7.55e-08, -1.0), (1.192e-07, 7.55e-08, 4.998), (0.9808, -0.1951, -1.0), (1.192e-07, -0.1951, 4.998), (0.9239, -0.3827, -1.0), (1.192e-07, -0.3827, 4.998), (0.8315, -0.5556, -1.0), (1.192e-07, -0.5556, 4.998), (0.7071, -0.7071, -1.0), (1.192e-07, -0.7071, 4.998), (0.5556, -0.8315, -1.0), (1.192e-07, -0.8315, 4.998), (0.3827, -0.9239, -1.0), (1.192e-07, -0.9239, 4.998), (0.1951, -0.9808, -1.0), (1.192e-07, -0.9808, 4.998), (-3.258e-07, -1.0, -1.0), (1.187e-07, -1.0, 4.998), (-0.1951, -0.9808, -1.0), (1.192e-07, -0.9808, 4.998), (-0.3827, -0.9239, -1.0), (1.192e-07, -0.9239, 4.998), (-0.5556, -0.8315, -1.0), (1.192e-07, -0.8315, 4.998), (-0.7071, -0.7071, -1.0), (1.192e-07, -0.7071, 4.998), (-0.8315, -0.5556, -1.0), (1.192e-07, -0.5556, 4.998), (-0.9239, -0.3827, -1.0), (1.192e-07, -0.3827, 4.998), (-0.9808, -0.1951, -1.0), (1.192e-07, -0.1951, 4.998), (-1.0, 9.656e-07, -1.0), (1.192e-07, 9.656e-07, 4.998), (-0.9808, 0.1951, -1.0), (1.192e-07, 0.1951, 4.998), (-0.9239, 0.3827, -1.0), (1.192e-07, 0.3827, 4.998), (-0.8315, 0.5556, -1.0), (1.192e-07, 0.5556, 4.998), (-0.7071, 0.7071, -1.0), (1.192e-07, 0.7071, 4.998), (-0.5556, 0.8315, -1.0), (1.192e-07, 0.8315, 4.998), (-0.3827, 0.9239, -1.0), (1.192e-07, 0.9239, 4.998), (-0.1951, 0.9808, -1.0), (1.192e-07, 0.9808, 4.998), (1.187e-07, 1.0, 5.274), (1.192e-07, 0.9808, 5.274), (1.192e-07, 0.9239, 5.274), (1.192e-07, 0.8315, 5.274), (1.192e-07, 0.7071, 5.274), (1.192e-07, 0.5556, 5.274), (1.192e-07, 0.3827, 5.274), (1.192e-07, 0.1951, 5.274), (1.192e-07, 7.55e-08, 5.274), (1.192e-07, -0.1951, 5.274), (1.192e-07, -0.3827, 5.274), (1.192e-07, -0.5556, 5.274), (1.192e-07, -0.7071, 5.274), (1.192e-07, -0.8315, 5.274), (1.192e-07, -0.9239, 5.274), (1.192e-07, -0.9808, 5.274), (1.187e-07, -1.0, 5.274), (1.192e-07, -0.9808, 5.274), (1.192e-07, -0.9239, 5.274), (1.192e-07, -0.8315, 5.274), (1.192e-07, -0.7071, 5.274), (1.192e-07, -0.5556, 5.274), (1.192e-07, -0.3827, 5.274), (1.192e-07, -0.1951, 5.274), (1.192e-07, 9.656e-07, 5.274), (1.192e-07, 0.1951, 5.274), (1.192e-07, 0.3827, 5.274), (1.192e-07, 0.5556, 5.274), (1.192e-07, 0.7071, 5.274), (1.192e-07, 0.8315, 5.274), (1.192e-07, 0.9239, 5.274), (1.192e-07, 0.9808, 5.274), (1.192e-07, -0.1951, 4.998), (1.192e-07, -0.3827, 4.998), (1.192e-07, -0.1951, 5.274), (1.192e-07, -0.3827, 5.274), (0.0442, 1.0, 4.998), (0.0442, 0.9808, 4.998), (0.0442, 0.9239, 4.998), (0.0442, 0.8315, 4.998), (0.0442, 0.7071, 4.998), (0.0442, 0.5556, 4.998), (0.0442, 0.1951, 4.998), (0.0442, 3.735e-07, 4.998), (0.0442, -0.1951, 4.998), (0.0442, -0.8315, 4.998), (0.0442, -0.9239, 4.998), (0.0442, -0.9808, 4.998), (0.0442, -1.0, 4.998), (0.0442, -0.9808, 4.998), (0.0442, -0.8315, 4.998), (0.0442, -0.7071, 4.998), (0.0442, -0.5556, 4.998), (0.0442, -0.3827, 4.998), (0.0442, 0.1951, 4.998), (0.0442, 0.3827, 4.998), (0.0442, 0.5556, 4.998), (0.0442, 0.7071, 4.998), (0.0442, 0.8315, 4.998), (0.0442, 0.9808, 4.998), (0.0442, 1.0, 5.274), (0.0442, 0.9808, 5.274), (0.0442, 0.9239, 5.274), (0.0442, 0.8315, 5.274), (0.0442, 0.7071, 5.274), (0.0442, 0.5556, 5.274), (0.0442, 0.1951, 5.274), (0.0442, 3.735e-07, 5.274), (0.0442, -0.1951, 5.274), (0.0442, -0.8315, 5.274), (0.0442, -0.9239, 5.274), (0.0442, -0.9808, 5.274), (0.0442, -1.0, 5.274), (0.0442, -0.9808, 5.274), (0.0442, -0.8315, 5.274), (0.0442, -0.7071, 5.274), (0.0442, -0.5556, 5.274), (0.0442, -0.3827, 5.274), (0.0442, 0.1951, 5.274), (0.0442, 0.3827, 5.274), (0.0442, 0.5556, 5.274), (0.0442, 0.7071, 5.274), (0.0442, 0.8315, 5.274), (0.0442, 0.9808, 5.274), (0.0442, -0.1951, 4.998), (0.0442, -0.3827, 4.998), (0.0442, -0.1951, 5.274), (0.0442, -0.3827, 5.274), (8.362e-08, 0.3193, -1.262), (0.06229, 0.3132, -1.262), (0.1222, 0.295, -1.262), (0.1774, 0.2655, -1.262), (0.2258, 0.2258, -1.262), (0.2655, 0.1774, -1.262), (0.295, 0.1222, -1.262), (0.3132, 0.06229, -1.262), (0.3193, 2.211e-07, -1.262), (0.3132, -0.06229, -1.262), (0.295, -0.1222, -1.262), (0.2655, -0.1774, -1.262), (0.2258, -0.2258, -1.262), (0.1774, -0.2655, -1.262), (0.1222, -0.295, -1.262), (0.06229, -0.3132, -1.262), (-2.042e-08, -0.3193, -1.262), (-0.06229, -0.3132, -1.262), (-0.1222, -0.295, -1.262), (-0.1774, -0.2655, -1.262), (-0.2258, -0.2258, -1.262), (-0.2655, -0.1774, -1.262), (-0.295, -0.1222, -1.262), (-0.3132, -0.06229, -1.262), (-0.3193, 5.053e-07, -1.262), (-0.3132, 0.06229, -1.262), (-0.295, 0.1222, -1.262), (-0.2655, 0.1774, -1.262), (-0.2258, 0.2258, -1.262), (-0.1774, 0.2655, -1.262), (-0.1222, 0.295, -1.262), (-0.06229, 0.3132, -1.262), (6.764e-08, 0.3193, -1.717), (0.06229, 0.3132, -1.717), (0.1222, 0.295, -1.717), (0.1774, 0.2655, -1.717), (0.2258, 0.2258, -1.717), (0.2655, 0.1774, -1.717), (0.295, 0.1222, -1.717), (0.3132, 0.06229, -1.717), (0.3193, 2.211e-07, -1.717), (0.3132, -0.06229, -1.717), (0.295, -0.1222, -1.717), (0.2655, -0.1774, -1.717), (0.2258, -0.2258, -1.717), (0.1774, -0.2655, -1.717), (0.1222, -0.295, -1.717), (0.06229, -0.3132, -1.717), (-3.64e-08, -0.3193, -1.717), (-0.06229, -0.3132, -1.717), (-0.1222, -0.295, -1.717), (-0.1774, -0.2655, -1.717), (-0.2258, -0.2258, -1.717), (-0.2655, -0.1774, -1.717), (-0.295, -0.1222, -1.717), (-0.3132, -0.06229, -1.717), (-0.3193, 5.053e-07, -1.717), (-0.3132, 0.06229, -1.717), (-0.295, 0.1222, -1.717), (-0.2655, 0.1774, -1.717), (-0.2258, 0.2258, -1.717), (-0.1774, 0.2655, -1.717), (-0.1222, 0.295, -1.717), (-0.06229, 0.3132, -1.717)], [], [(0, 1, 3, 2), (2, 3, 5, 4), (4, 5, 7, 6), (6, 7, 9, 8), (8, 9, 11, 10), (10, 11, 13, 12), (12, 13, 15, 14), (14, 15, 17, 16), (16, 17, 19, 18), (18, 19, 21, 20), (20, 21, 23, 22), (22, 23, 25, 24), (24, 25, 27, 26), (26, 27, 29, 28), (28, 29, 31, 30), (30, 31, 33, 32), (32, 33, 35, 34), (34, 35, 37, 36), (36, 37, 39, 38), (38, 39, 41, 40), (40, 41, 43, 42), (42, 43, 45, 44), (44, 45, 47, 46), (46, 47, 49, 48), (48, 49, 51, 50), (50, 51, 53, 52), (52, 53, 55, 54), (54, 55, 57, 56), (56, 57, 59, 58), (58, 59, 61, 60), (57, 55, 91, 92), (62, 63, 1, 0), (60, 61, 63, 62), (10, 12, 158, 157), (65, 64, 95, 94, 93, 92, 91, 90, 89, 88, 87, 86, 85, 84, 83, 82, 81, 80, 79, 78, 77, 76, 75, 74, 73, 72, 71, 70, 69, 68, 67, 66), (33, 31, 79, 80), (9, 7, 67, 68), (47, 45, 86, 87), (3, 1, 64, 65), (23, 21, 74, 75), (61, 59, 93, 94), (37, 35, 81, 82), (13, 11, 69, 70), (51, 49, 88, 89), (27, 25, 76, 77), (103, 127, 67, 7), (63, 95, 147, 123), (134, 133, 77, 78), (124, 147, 95, 64), (11, 9, 104, 105), (96, 98, 150, 148), (35, 33, 112, 113), (19, 73, 98, 96), (59, 57, 121, 122), (132, 131, 72, 73), (144, 143, 90, 91), (49, 47, 87, 88), (25, 23, 75, 76), (63, 61, 94, 95), (39, 37, 82, 83), (15, 13, 70, 71), (122, 146, 93, 59), (141, 140, 85, 86), (15, 71, 130, 106), (137, 136, 80, 81), (111, 135, 79, 31), (151, 150, 98, 99), (99, 98, 73, 74), (97, 99, 74, 21), (21, 19, 96, 97), (100, 123, 147, 124), (115, 114, 138, 139), (107, 106, 130, 131), (120, 119, 143, 144), (111, 110, 134, 135), (103, 102, 126, 127), (117, 116, 140, 141), (122, 121, 145, 146), (113, 112, 136, 137), (105, 104, 128, 129), (119, 118, 142, 143), (110, 109, 133, 134), (102, 101, 125, 126), (116, 115, 139, 140), (108, 107, 131, 132), (149, 148, 150, 151), (125, 101, 3, 65), (45, 43, 116, 117), (97, 96, 148, 149), (113, 137, 81, 35), (146, 145, 92, 93), (142, 118, 51, 89), (145, 121, 57, 92), (117, 141, 86, 45), (140, 139, 84, 85), (127, 126, 66, 67), (55, 53, 119, 120), (43, 41, 115, 116), (31, 29, 110, 111), (19, 17, 107, 108), (7, 5, 102, 103), (143, 142, 89, 90), (131, 130, 71, 72), (149, 151, 99, 97), (105, 129, 69, 11), (133, 109, 27, 77), (136, 112, 33, 80), (1, 63, 123, 100), (53, 51, 118, 119), (41, 39, 114, 115), (29, 27, 109, 110), (17, 15, 106, 107), (100, 124, 64, 1), (5, 3, 101, 102), (129, 128, 68, 69), (108, 132, 73, 19), (120, 144, 91, 55), (135, 134, 78, 79), (39, 83, 138, 114), (128, 104, 9, 68), (139, 138, 83, 84), (126, 125, 65, 66), (164, 165, 197, 196), (48, 50, 177, 176), (24, 26, 165, 164), (62, 0, 152, 183), (38, 40, 172, 171), (14, 16, 160, 159), (52, 54, 179, 178), (28, 30, 167, 166), (4, 6, 155, 154), (42, 44, 174, 173), (18, 20, 162, 161), (56, 58, 181, 180), (32, 34, 169, 168), (8, 10, 157, 156), (46, 48, 176, 175), (22, 24, 164, 163), (60, 62, 183, 182), (36, 38, 171, 170), (12, 14, 159, 158), (50, 52, 178, 177), (26, 28, 166, 165), (2, 4, 154, 153), (40, 42, 173, 172), (16, 18, 161, 160), (54, 56, 180, 179), (30, 32, 168, 167), (6, 8, 156, 155), (44, 46, 175, 174), (0, 2, 153, 152), (20, 22, 163, 162), (58, 60, 182, 181), (34, 36, 170, 169), (184, 185, 186, 187, 188, 189, 190, 191, 192, 193, 194, 195, 196, 197, 198, 199, 200, 201, 202, 203, 204, 205, 206, 207, 208, 209, 210, 211, 212, 213, 214, 215), (159, 160, 192, 191), (154, 155, 187, 186), (180, 181, 213, 212), (175, 176, 208, 207), (170, 171, 203, 202), (165, 166, 198, 197), (160, 161, 193, 192), (155, 156, 188, 187), (181, 182, 214, 213), (176, 177, 209, 208), (171, 172, 204, 203), (166, 167, 199, 198), (161, 162, 194, 193), (156, 157, 189, 188), (182, 183, 215, 214), (177, 178, 210, 209), (172, 173, 205, 204), (167, 168, 200, 199), (162, 163, 195, 194), (157, 158, 190, 189), (152, 153, 185, 184), (183, 152, 184, 215), (178, 179, 211, 210), (173, 174, 206, 205), (168, 169, 201, 200), (163, 164, 196, 195), (158, 159, 191, 190), (153, 154, 186, 185), (179, 180, 212, 211), (174, 175, 207, 206), (169, 170, 202, 201)])
me_cylinder_002.materials.append(mat_material)
me_cylinder_002.use_remesh_preserve_volume = False
me_cylinder_002.use_remesh_preserve_attributes = False
me_cylinder_002.use_mirror_vertex_groups = False
me_cylinder_002.update()

# ---- objects
ob_cylinder_002 = bpy.data.objects.new('Cylinder.002', me_cylinder_003)
ob_cylinder_001 = bpy.data.objects.new('Cylinder.001', me_cylinder_001)
ob_plane = bpy.data.objects.new('Plane', me_plane)
ob_cylinder = bpy.data.objects.new('Cylinder', me_cylinder_002)
ob_punktlampa = bpy.data.objects.new('Punktlampa', light_point_001)
ob_kamera = bpy.data.objects.new('Kamera', cam_camera_001)

# ---- transforms, parenting, visibility, modifiers, constraints
ob_cylinder_002.location = (0.8541, 0.0, 0.03912)
ob_cylinder_002.rotation_euler = (-0.2867, -4.547, -3.428)
ob_cylinder_002.lineart.crease_threshold = 0.0
_m = ob_cylinder_002.modifiers.new('Subsurf', 'SUBSURF')
_m.uv_smooth = 'PRESERVE_CORNERS'
_m.quality = 2
_m.levels = 2
_m.show_only_control_edges = False
ob_cylinder_001.parent = ob_cylinder_002
ob_cylinder_001.location = (0.003555, 0.01527, -1.629)
ob_cylinder_001.scale = (0.428, 0.428, 0.428)
ob_cylinder_001.lineart.crease_threshold = 0.0
_m = ob_cylinder_001.modifiers.new('Subsurf', 'SUBSURF')
_m.uv_smooth = 'PRESERVE_CORNERS'
_m.quality = 1
_m.render_levels = 1
_m.show_only_control_edges = False
ob_plane.location = (0.0, 0.0, -1.0)
ob_plane.scale = (10.0, 10.0, 10.0)
ob_plane.hide_viewport = True
ob_plane.lineart.crease_threshold = 0.0
ob_cylinder.location = (0.0, 0.0, 0.0)
ob_cylinder.rotation_euler = (0.0, -1.571, 0.0)
ob_cylinder.hide_viewport = True
ob_cylinder.hide_render = True
ob_cylinder.lineart.crease_threshold = 0.0
ob_punktlampa.location = (0.0, 13.07, 10.19)
ob_punktlampa.lineart.crease_threshold = 0.0
ob_kamera.location = (6.499, 20.41, 6.495)
ob_kamera.rotation_euler = (1.256, -3.982e-07, 2.929)
ob_kamera.scale = (1.0, 1.0, 1.0)
ob_kamera.lineart.crease_threshold = 0.0

# ---- collection membership
col_collection_1.objects.link(ob_cylinder_002)
col_collection_1.objects.link(ob_cylinder_001)
col_collection_1.objects.link(ob_plane)
col_collection_1.objects.link(ob_cylinder)
col_collection_1.objects.link(ob_punktlampa)
col_collection_1.objects.link(ob_kamera)

# ---- scene / render settings (as saved in the file)
scene.camera = ob_kamera
scene.frame_start = 1; scene.frame_end = 90; scene.frame_set(0)
scene.render.engine = 'BLENDER_EEVEE_NEXT'
scene.render.image_settings.file_format = 'JPEG'
scene.render.image_settings.color_mode = 'RGB'
scene.render.image_settings.compression = 90
scene.render.dither_intensity = 0.0
scene.render.bake_margin = 2
scene.render.bake_bias = 0.0
scene.cycles.use_denoising = False
scene.cycles.samples = 500
scene.cycles.sampling_pattern = 'TABULATED_SOBOL'
scene.cycles.light_sampling_threshold = 0.0
scene.cycles.use_adaptive_sampling = False
scene.cycles.use_light_tree = False
scene.cycles.blur_glossy = 0.0
scene.cycles.max_bounces = 128
scene.cycles.diffuse_bounces = 128
scene.cycles.glossy_bounces = 128
scene.cycles.transmission_bounces = 128
scene.cycles.volume_bounces = 1
scene.cycles.transparent_max_bounces = 128
scene.cycles.pixel_filter_type = 'GAUSSIAN'
scene.cycles.sample_clamp_indirect = 0.0
scene.view_settings.view_transform = 'Standard'
scene.unit_settings.scale_length = 100.0
bpy.context.view_layer.update()

